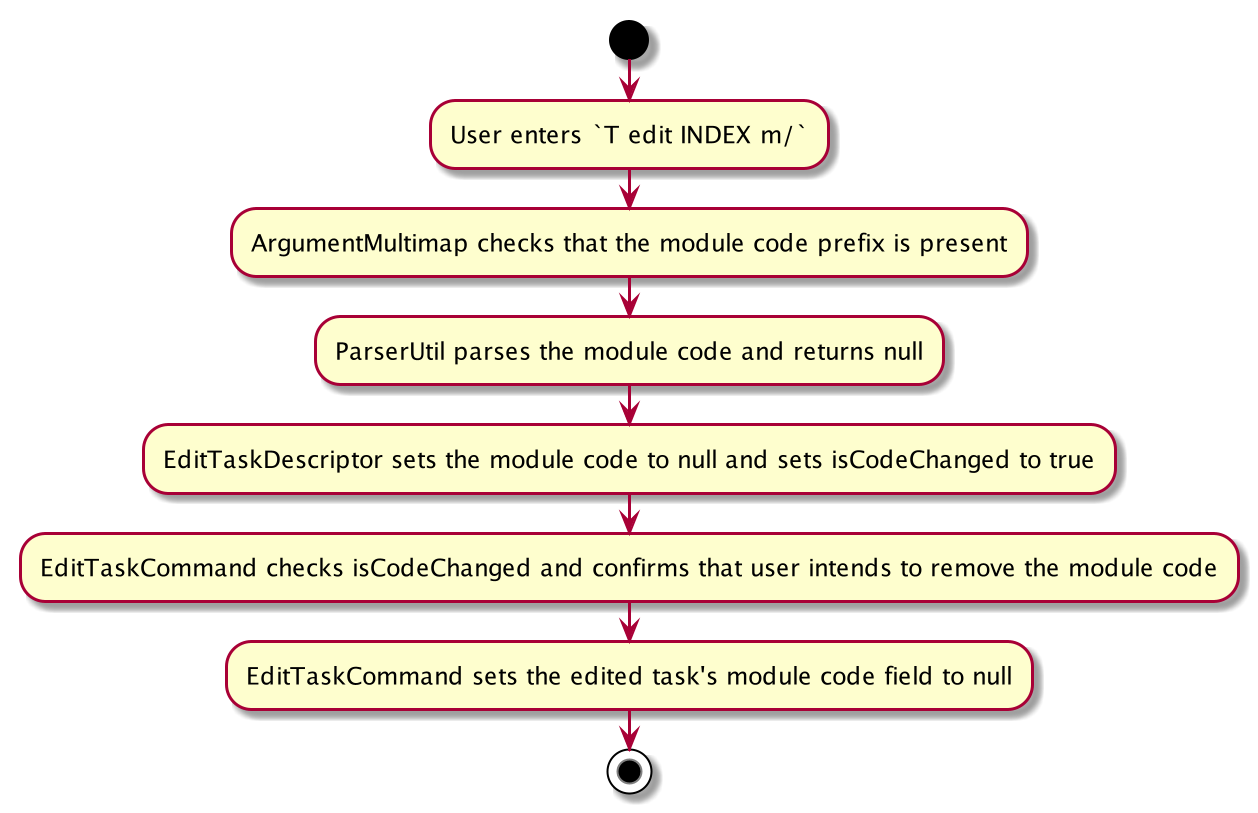

The diagram above was rendered by PlantUML. Its source (embedded in the PNG):
@startuml
start
:User enters `T edit INDEX m/`;


:ArgumentMultimap checks that the module code prefix is present;
:ParserUtil parses the module code and returns null;
:EditTaskDescriptor sets the module code to null and sets isCodeChanged to true;
:EditTaskCommand checks isCodeChanged and confirms that user intends to remove the module code;
:EditTaskCommand sets the edited task's module code field to null;
stop
@enduml